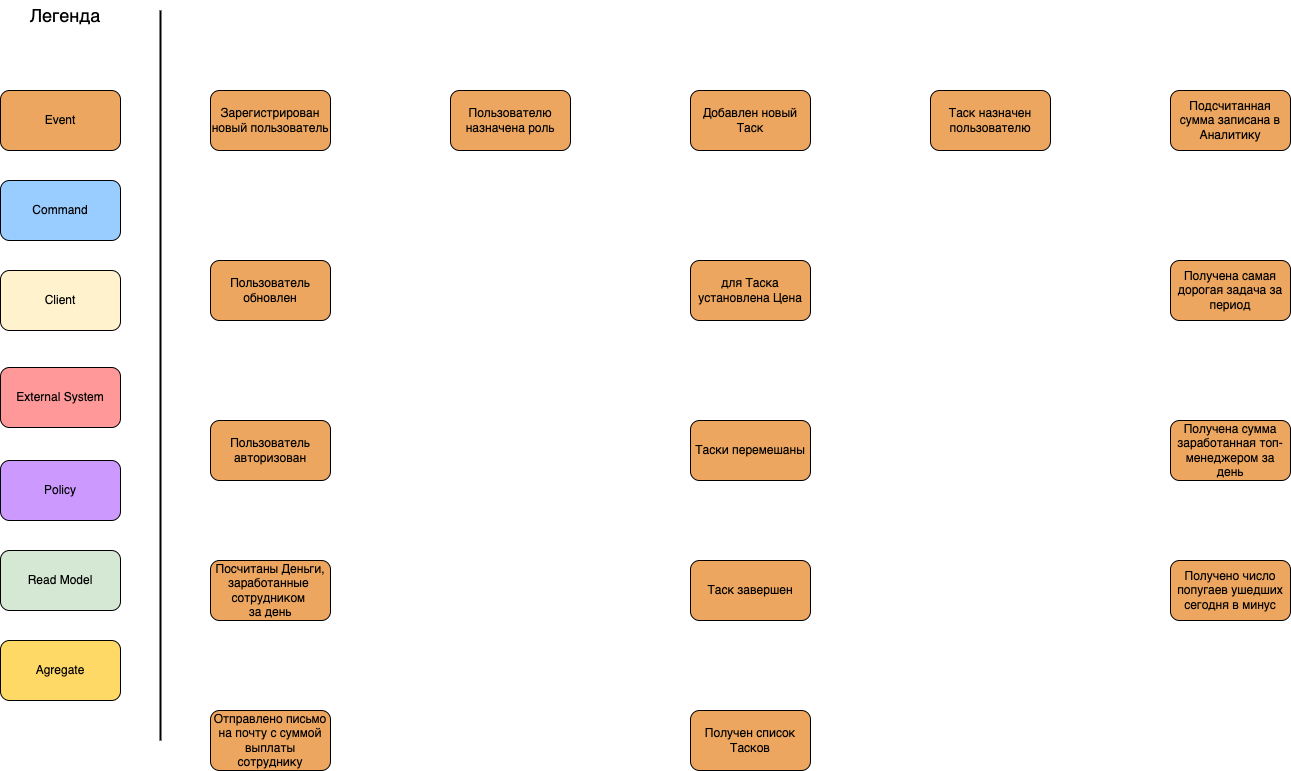

The diagram above was exported from draw.io. Its source (the exported page's mxGraphModel, read from the mxfile embedded in the PNG):
<mxGraphModel dx="996" dy="855" grid="1" gridSize="10" guides="1" tooltips="1" connect="1" arrows="1" fold="1" page="1" pageScale="1" pageWidth="1169" pageHeight="1654" math="0" shadow="0">
  <root>
    <mxCell id="0" />
    <mxCell id="1" parent="0" />
    <mxCell id="5qQmAU-Xj-Boq_nQjETH-20" value="Event" style="rounded=1;whiteSpace=wrap;html=1;fillColor=#EDA65F;" vertex="1" parent="1">
      <mxGeometry x="30" y="110" width="120" height="60" as="geometry" />
    </mxCell>
    <mxCell id="5qQmAU-Xj-Boq_nQjETH-21" value="Легенда" style="text;html=1;strokeColor=none;fillColor=none;align=center;verticalAlign=middle;whiteSpace=wrap;rounded=0;fontSize=18;" vertex="1" parent="1">
      <mxGeometry x="40" y="20" width="110" height="30" as="geometry" />
    </mxCell>
    <mxCell id="5qQmAU-Xj-Boq_nQjETH-22" value="Command" style="rounded=1;whiteSpace=wrap;html=1;fillColor=#99CCFF;" vertex="1" parent="1">
      <mxGeometry x="30" y="200" width="120" height="60" as="geometry" />
    </mxCell>
    <mxCell id="5qQmAU-Xj-Boq_nQjETH-23" value="Client" style="rounded=1;whiteSpace=wrap;html=1;fillColor=#FFF2CC;" vertex="1" parent="1">
      <mxGeometry x="30" y="290" width="120" height="60" as="geometry" />
    </mxCell>
    <mxCell id="5qQmAU-Xj-Boq_nQjETH-24" value="External System" style="rounded=1;whiteSpace=wrap;html=1;fillColor=#FF9999;" vertex="1" parent="1">
      <mxGeometry x="30" y="387" width="120" height="60" as="geometry" />
    </mxCell>
    <mxCell id="5qQmAU-Xj-Boq_nQjETH-25" value="Policy" style="rounded=1;whiteSpace=wrap;html=1;fillColor=#CC99FF;" vertex="1" parent="1">
      <mxGeometry x="30" y="480" width="120" height="60" as="geometry" />
    </mxCell>
    <mxCell id="5qQmAU-Xj-Boq_nQjETH-26" value="Read Model" style="rounded=1;whiteSpace=wrap;html=1;fillColor=#D5E8D4;" vertex="1" parent="1">
      <mxGeometry x="30" y="570" width="120" height="60" as="geometry" />
    </mxCell>
    <mxCell id="5qQmAU-Xj-Boq_nQjETH-27" value="Agregate" style="rounded=1;whiteSpace=wrap;html=1;fillColor=#FFD966;" vertex="1" parent="1">
      <mxGeometry x="30" y="660" width="120" height="60" as="geometry" />
    </mxCell>
    <mxCell id="5qQmAU-Xj-Boq_nQjETH-28" value="" style="endArrow=none;html=1;rounded=0;fontSize=18;strokeWidth=2;curved=1;" edge="1" parent="1">
      <mxGeometry width="50" height="50" relative="1" as="geometry">
        <mxPoint x="190" y="30" as="sourcePoint" />
        <mxPoint x="190" y="760" as="targetPoint" />
      </mxGeometry>
    </mxCell>
    <mxCell id="5qQmAU-Xj-Boq_nQjETH-29" value="Зарегистрирован новый пользователь" style="rounded=1;whiteSpace=wrap;html=1;fillColor=#EDA65F;" vertex="1" parent="1">
      <mxGeometry x="240" y="110" width="120" height="60" as="geometry" />
    </mxCell>
    <mxCell id="5qQmAU-Xj-Boq_nQjETH-30" value="Пользователю назначена роль" style="rounded=1;whiteSpace=wrap;html=1;fillColor=#EDA65F;" vertex="1" parent="1">
      <mxGeometry x="480" y="110" width="120" height="60" as="geometry" />
    </mxCell>
    <mxCell id="5qQmAU-Xj-Boq_nQjETH-31" value="Добавлен новый Таск" style="rounded=1;whiteSpace=wrap;html=1;fillColor=#EDA65F;" vertex="1" parent="1">
      <mxGeometry x="720" y="110" width="120" height="60" as="geometry" />
    </mxCell>
    <mxCell id="5qQmAU-Xj-Boq_nQjETH-32" value="Таск назначен пользователю" style="rounded=1;whiteSpace=wrap;html=1;fillColor=#EDA65F;" vertex="1" parent="1">
      <mxGeometry x="960" y="110" width="120" height="60" as="geometry" />
    </mxCell>
    <mxCell id="5qQmAU-Xj-Boq_nQjETH-33" value="Пользователь обновлен" style="rounded=1;whiteSpace=wrap;html=1;fillColor=#EDA65F;" vertex="1" parent="1">
      <mxGeometry x="240" y="280" width="120" height="60" as="geometry" />
    </mxCell>
    <mxCell id="5qQmAU-Xj-Boq_nQjETH-34" value="для Таска установлена Цена" style="rounded=1;whiteSpace=wrap;html=1;fillColor=#EDA65F;" vertex="1" parent="1">
      <mxGeometry x="720" y="280" width="120" height="60" as="geometry" />
    </mxCell>
    <mxCell id="5qQmAU-Xj-Boq_nQjETH-35" value="Пользователь авторизован" style="rounded=1;whiteSpace=wrap;html=1;fillColor=#EDA65F;" vertex="1" parent="1">
      <mxGeometry x="240" y="440" width="120" height="60" as="geometry" />
    </mxCell>
    <mxCell id="5qQmAU-Xj-Boq_nQjETH-36" value="Посчитаны Деньги, заработанные&amp;nbsp;&lt;br&gt;сотрудником&amp;nbsp;&lt;br&gt;за день" style="rounded=1;html=1;fillColor=#EDA65F;whiteSpace=wrap;" vertex="1" parent="1">
      <mxGeometry x="240" y="580" width="120" height="60" as="geometry" />
    </mxCell>
    <mxCell id="5qQmAU-Xj-Boq_nQjETH-37" value="Отправлено письмо на почту с суммой выплаты сотруднику" style="rounded=1;whiteSpace=wrap;html=1;fillColor=#EDA65F;" vertex="1" parent="1">
      <mxGeometry x="240" y="730" width="120" height="60" as="geometry" />
    </mxCell>
    <mxCell id="5qQmAU-Xj-Boq_nQjETH-38" value="Таски перемешаны" style="rounded=1;whiteSpace=wrap;html=1;fillColor=#EDA65F;" vertex="1" parent="1">
      <mxGeometry x="720" y="440" width="120" height="60" as="geometry" />
    </mxCell>
    <mxCell id="5qQmAU-Xj-Boq_nQjETH-39" value="Таск завершен" style="rounded=1;whiteSpace=wrap;html=1;fillColor=#EDA65F;" vertex="1" parent="1">
      <mxGeometry x="720" y="580" width="120" height="60" as="geometry" />
    </mxCell>
    <mxCell id="5qQmAU-Xj-Boq_nQjETH-40" value="Подсчитанная сумма записана в Аналитику" style="rounded=1;whiteSpace=wrap;html=1;fillColor=#EDA65F;" vertex="1" parent="1">
      <mxGeometry x="1200" y="110" width="120" height="60" as="geometry" />
    </mxCell>
    <mxCell id="5qQmAU-Xj-Boq_nQjETH-41" value="Получен список Тасков" style="rounded=1;whiteSpace=wrap;html=1;fillColor=#EDA65F;" vertex="1" parent="1">
      <mxGeometry x="720" y="730" width="120" height="60" as="geometry" />
    </mxCell>
    <mxCell id="5qQmAU-Xj-Boq_nQjETH-42" value="Получена самая дорогая задача за период" style="rounded=1;whiteSpace=wrap;html=1;fillColor=#EDA65F;" vertex="1" parent="1">
      <mxGeometry x="1200" y="280" width="120" height="60" as="geometry" />
    </mxCell>
    <mxCell id="5qQmAU-Xj-Boq_nQjETH-43" value="Получена сумма заработанная топ-менеджером за день" style="rounded=1;whiteSpace=wrap;html=1;fillColor=#EDA65F;" vertex="1" parent="1">
      <mxGeometry x="1200" y="440" width="120" height="60" as="geometry" />
    </mxCell>
    <mxCell id="5qQmAU-Xj-Boq_nQjETH-44" value="Получено число попугаев ушедших сегодня в минус" style="rounded=1;whiteSpace=wrap;html=1;fillColor=#EDA65F;" vertex="1" parent="1">
      <mxGeometry x="1200" y="580" width="120" height="60" as="geometry" />
    </mxCell>
  </root>
</mxGraphModel>